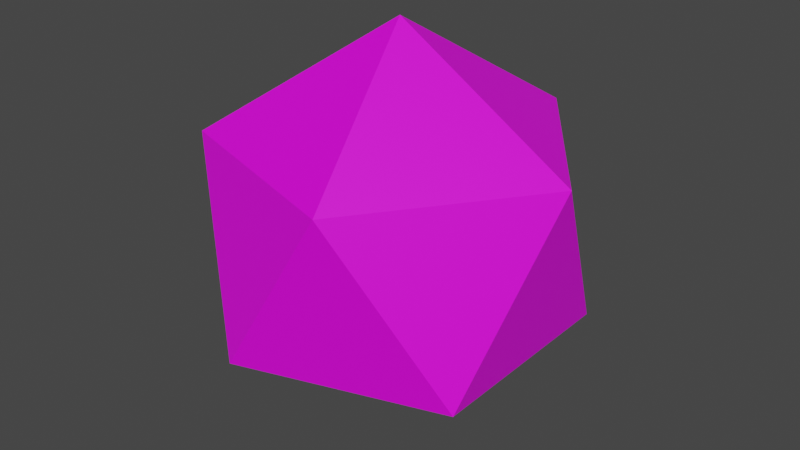 # Source: D20.blend  (saved by Blender 3.3.6; exported with 4.5.12 LTS)
import bpy
from mathutils import Matrix  # noqa: F401  (used for matrix-valued properties, if any)

bpy.ops.wm.read_factory_settings(use_empty=True)
scene = bpy.context.scene
scene.name = 'Scene'

# ---- collections
col_collection = bpy.data.collections.new('Collection'); scene.collection.children.link(col_collection)

# ---- images (referenced by path relative to the original .blend; pixels are not part of the script)
import os
ASSET_DIR = os.environ.get("B2B_ASSET_DIR", "")  # directory of the original .blend (textures are referenced by path, not embedded)
HERE = os.path.dirname(os.path.abspath(__file__))  # packed textures are extracted next to this script under _unpacked/

def load_image(name, relpath, width, height, colorspace="sRGB"):
    """Load a texture the original file referenced (path relative to the .blend, or extracted next to this script)."""
    p = next((c for c in (os.path.join(HERE, relpath), os.path.join(ASSET_DIR, relpath)) if relpath and os.path.exists(c)), "")
    if p:
        img = bpy.data.images.load(p, check_existing=True)
        img.name = name
    else:  # same state as the original file: an image datablock whose file is absent (Cycles renders it pink)
        img = bpy.data.images.new(name, width, height)
        img.source = "FILE"
        img.filepath = "//" + (relpath or name)
    img.colorspace_settings.name = colorspace
    return img
img_dice_illustrations_png = load_image('Dice illustrations.png', 'Dice illustrations.png', 1024, 1024, 'sRGB')

# ---- materials (node trees are filled in below, after node groups)
mat_material = bpy.data.materials.new('Material')
mat_material.alpha_threshold = 0.0
mat_material.use_transparent_shadow = False
mat_material.roughness = 0.5
mat_material.line_color = (0.0, 0.0, 0.0, 1.0)

# ---- material node trees
mat_material.use_nodes = True; mat_material.node_tree.nodes.clear()
_N = mat_material.node_tree.nodes; _L = mat_material.node_tree.links
n0 = _N.new('ShaderNodeOutputMaterial'); n0.name = 'Material Output'; n0.location = (300, 300)
n1 = _N.new('ShaderNodeBsdfPrincipled'); n1.name = 'Principled BSDF'; n1.location = (10, 300)
n1.distribution = 'GGX'
n1.subsurface_method = 'RANDOM_WALK_SKIN'
n1.inputs[3].default_value = 1.45
n1.inputs[27].default_value = (0.0, 0.0, 0.0, 1.0)
n1.inputs[28].default_value = 1.0
n2 = _N.new('ShaderNodeTexImage'); n2.name = 'Image Texture'; n2.location = (-280, 280)
n2.image = img_dice_illustrations_png
_L.new(n1.outputs[0], n0.inputs[0])
_L.new(n2.outputs[0], n1.inputs[0])
n0.is_active_output = True

# ---- world
world_world = bpy.data.worlds.new('World'); scene.world = world_world
world_world.use_nodes = True; world_world.node_tree.nodes.clear()
_N = world_world.node_tree.nodes; _L = world_world.node_tree.links
n0 = _N.new('ShaderNodeOutputWorld'); n0.name = 'World Output'; n0.location = (300, 300)
n1 = _N.new('ShaderNodeBackground'); n1.name = 'Background'; n1.location = (10, 300)
n1.inputs[0].default_value = (0.05088, 0.05088, 0.05088, 1.0)
_L.new(n1.outputs[0], n0.inputs[0])
n0.is_active_output = True
world_world.color = (0.05088, 0.05088, 0.05088)
world_world.use_sun_shadow = False
world_world.sun_shadow_jitter_overblur = 0.0

# ---- meshes
me_icosphere = bpy.data.meshes.new('Icosphere')
me_icosphere.from_pydata([(0.0, 0.0, -1.0), (0.7236, -0.5257, -0.4472), (-0.2764, -0.8506, -0.4472), (-0.8944, 0.0, -0.4472), (-0.2764, 0.8506, -0.4472), (0.7236, 0.5257, -0.4472), (0.2764, -0.8506, 0.4472), (-0.7236, -0.5257, 0.4472), (-0.7236, 0.5257, 0.4472), (0.2764, 0.8506, 0.4472), (0.8944, 0.0, 0.4472), (0.0, 0.0, 1.0)], [], [(0, 1, 2), (1, 0, 5), (0, 2, 3), (0, 3, 4), (0, 4, 5), (1, 5, 10), (2, 1, 6), (3, 2, 7), (4, 3, 8), (5, 4, 9), (1, 10, 6), (2, 6, 7), (3, 7, 8), (4, 8, 9), (5, 9, 10), (6, 10, 11), (7, 6, 11), (8, 7, 11), (9, 8, 11), (10, 9, 11)])
_uv = me_icosphere.uv_layers.new(name='UVMap')
_uv.uv.foreach_set('vector', [-0.418, 0.5778, -0.4646, 0.3749, -0.3711, 0.376, 0.5996, 0.7918, 0.5527, 0.9936, 0.506, 0.7908, 0.6956, 0.7939, 0.6487, 0.9956, 0.602, 0.7928, 0.8974, 0.7932, 0.8504, 0.995, 0.8038, 0.7921, 0.09949, 0.7897, 0.05253, 0.9914, 0.005906, 0.7886, 0.3516, 0.9954, 0.305, 0.7925, 0.3986, 0.7936, -0.1828, 0.3791, -0.2298, 0.5808, -0.2764, 0.378, -0.2769, -0.02847, -0.3239, 0.1733, -0.3705, -0.02954, -0.2999, 0.07311, -0.2064, 0.07418, -0.2533, 0.276, -0.324, 0.1738, -0.3709, 0.3755, -0.4176, 0.1727, 0.994, 0.8136, 0.947, 1.015, 0.9004, 0.8126, 0.7975, 0.7931, 0.7505, 0.9948, 0.7039, 0.792, 0.2978, 0.7908, 0.2508, 0.9926, 0.2042, 0.7897, -0.347, 0.2754, -0.2534, 0.2764, -0.3004, 0.4782, -0.3945, 0.07065, -0.4411, -0.1322, -0.3475, -0.1311, -0.4882, 0.07005, -0.3946, 0.07113, -0.4415, 0.2729, -0.3474, 0.6804, -0.3941, 0.4776, -0.3005, 0.4787, -0.4886, 0.4751, -0.5352, 0.2723, -0.4416, 0.2734, 0.1045, 0.7901, 0.1981, 0.7912, 0.1511, 0.9929, 0.4029, 0.7902, 0.4965, 0.7912, 0.4495, 0.993])
me_icosphere.materials.append(mat_material)
me_icosphere.update()

# ---- objects
ob_icosphere = bpy.data.objects.new('Icosphere', me_icosphere)

# ---- transforms, parenting, visibility, modifiers, constraints
ob_icosphere.location = (0.0, 0.0, 0.0)

# ---- collection membership
col_collection.objects.link(ob_icosphere)

# ---- scene / render settings (as saved in the file)
scene.frame_start = 1; scene.frame_end = 250; scene.frame_set(1)
scene.render.engine = 'BLENDER_EEVEE_NEXT'
scene.cycles.sampling_pattern = 'TABULATED_SOBOL'
scene.cycles.use_light_tree = False
scene.view_settings.view_transform = 'Filmic'
bpy.context.view_layer.update()

# ---- added for rendering (the .blend has no active camera and no usable light): camera, sun
cam_auto = bpy.data.cameras.new('AutoCamera')
cam_auto.lens = 50.0
cam_auto.sensor_width = 36.0
cam_auto.clip_end = 1000.0
ob_auto_camera = bpy.data.objects.new('AutoCamera', cam_auto)
scene.collection.objects.link(ob_auto_camera)
ob_auto_camera.location = (2.93959, -3.5275, 2.35167)
ob_auto_camera.rotation_euler = (1.09748, -7.21219e-08, 0.694738)
scene.camera = ob_auto_camera
light_auto_sun = bpy.data.lights.new('AutoSun', 'SUN')
light_auto_sun.energy = 3.0
light_auto_sun.angle = 0.0523599
ob_auto_sun = bpy.data.objects.new('AutoSun', light_auto_sun)
scene.collection.objects.link(ob_auto_sun)
ob_auto_sun.rotation_euler = (0.872665, 0.174533, 0.523599)
bpy.context.view_layer.update()
